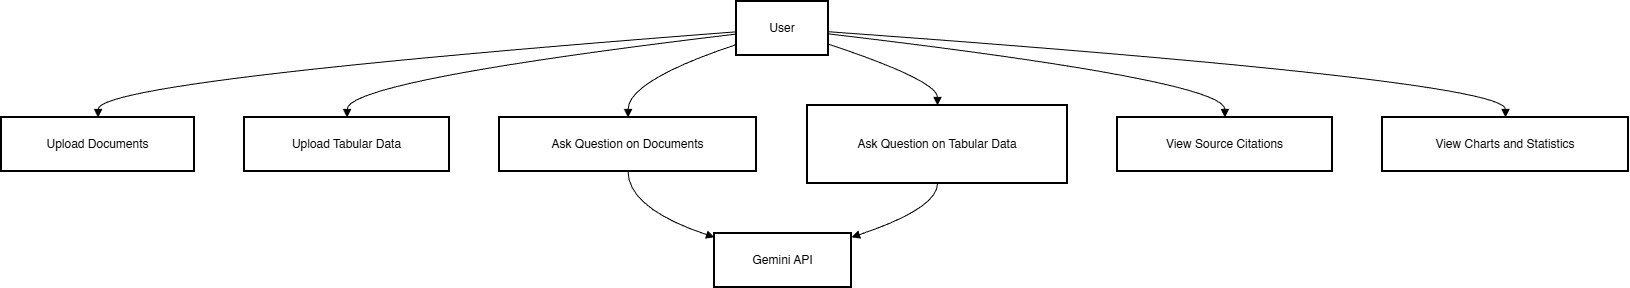

The diagram above was exported from draw.io. Its source (the exported page's mxGraphModel, read from the mxfile embedded in the PNG):
<mxGraphModel dx="1678" dy="881" grid="1" gridSize="10" guides="1" tooltips="1" connect="1" arrows="1" fold="1" page="1" pageScale="1" pageWidth="1100" pageHeight="850" math="0" shadow="0">
  <root>
    <mxCell id="0" />
    <mxCell id="1" parent="0" />
    <mxCell id="HiICGn6Ga8mzvG4ZgWVg-1" parent="1" style="whiteSpace=wrap;strokeWidth=2;" value="User" vertex="1">
      <mxGeometry height="54" width="92" x="815" y="820" as="geometry" />
    </mxCell>
    <mxCell id="HiICGn6Ga8mzvG4ZgWVg-2" parent="1" style="whiteSpace=wrap;strokeWidth=2;" value="Upload Documents" vertex="1">
      <mxGeometry height="54" width="193" x="80" y="936" as="geometry" />
    </mxCell>
    <mxCell id="HiICGn6Ga8mzvG4ZgWVg-3" parent="1" style="whiteSpace=wrap;strokeWidth=2;" value="Upload Tabular Data" vertex="1">
      <mxGeometry height="54" width="205" x="323" y="936" as="geometry" />
    </mxCell>
    <mxCell id="HiICGn6Ga8mzvG4ZgWVg-4" parent="1" style="whiteSpace=wrap;strokeWidth=2;" value="Ask Question on Documents" vertex="1">
      <mxGeometry height="54" width="257" x="578" y="936" as="geometry" />
    </mxCell>
    <mxCell id="HiICGn6Ga8mzvG4ZgWVg-5" parent="1" style="whiteSpace=wrap;strokeWidth=2;" value="Ask Question on Tabular Data" vertex="1">
      <mxGeometry height="78" width="260" x="886" y="924" as="geometry" />
    </mxCell>
    <mxCell id="HiICGn6Ga8mzvG4ZgWVg-6" parent="1" style="whiteSpace=wrap;strokeWidth=2;" value="View Source Citations" vertex="1">
      <mxGeometry height="54" width="215" x="1196" y="936" as="geometry" />
    </mxCell>
    <mxCell id="HiICGn6Ga8mzvG4ZgWVg-7" parent="1" style="whiteSpace=wrap;strokeWidth=2;" value="View Charts and Statistics" vertex="1">
      <mxGeometry height="54" width="246" x="1461" y="936" as="geometry" />
    </mxCell>
    <mxCell id="HiICGn6Ga8mzvG4ZgWVg-8" parent="1" style="whiteSpace=wrap;strokeWidth=2;" value="Gemini API" vertex="1">
      <mxGeometry height="54" width="137" x="793" y="1052" as="geometry" />
    </mxCell>
    <mxCell id="HiICGn6Ga8mzvG4ZgWVg-9" edge="1" parent="1" source="HiICGn6Ga8mzvG4ZgWVg-1" style="curved=1;startArrow=none;endArrow=block;exitX=0.01;exitY=0.56;entryX=0.5;entryY=0;rounded=0;" target="HiICGn6Ga8mzvG4ZgWVg-2" value="">
      <mxGeometry relative="1" as="geometry">
        <Array as="points">
          <mxPoint x="177" y="899" />
        </Array>
      </mxGeometry>
    </mxCell>
    <mxCell id="HiICGn6Ga8mzvG4ZgWVg-10" edge="1" parent="1" source="HiICGn6Ga8mzvG4ZgWVg-1" style="curved=1;startArrow=none;endArrow=block;exitX=0.01;exitY=0.6;entryX=0.5;entryY=0;rounded=0;" target="HiICGn6Ga8mzvG4ZgWVg-3" value="">
      <mxGeometry relative="1" as="geometry">
        <Array as="points">
          <mxPoint x="426" y="899" />
        </Array>
      </mxGeometry>
    </mxCell>
    <mxCell id="HiICGn6Ga8mzvG4ZgWVg-11" edge="1" parent="1" source="HiICGn6Ga8mzvG4ZgWVg-1" style="curved=1;startArrow=none;endArrow=block;exitX=0.01;exitY=0.79;entryX=0.5;entryY=0;rounded=0;" target="HiICGn6Ga8mzvG4ZgWVg-4" value="">
      <mxGeometry relative="1" as="geometry">
        <Array as="points">
          <mxPoint x="707" y="899" />
        </Array>
      </mxGeometry>
    </mxCell>
    <mxCell id="HiICGn6Ga8mzvG4ZgWVg-12" edge="1" parent="1" source="HiICGn6Ga8mzvG4ZgWVg-1" style="curved=1;startArrow=none;endArrow=block;exitX=1;exitY=0.79;entryX=0.5;entryY=0;rounded=0;" target="HiICGn6Ga8mzvG4ZgWVg-5" value="">
      <mxGeometry relative="1" as="geometry">
        <Array as="points">
          <mxPoint x="1016" y="899" />
        </Array>
      </mxGeometry>
    </mxCell>
    <mxCell id="HiICGn6Ga8mzvG4ZgWVg-13" edge="1" parent="1" source="HiICGn6Ga8mzvG4ZgWVg-1" style="curved=1;startArrow=none;endArrow=block;exitX=1;exitY=0.6;entryX=0.5;entryY=0;rounded=0;" target="HiICGn6Ga8mzvG4ZgWVg-6" value="">
      <mxGeometry relative="1" as="geometry">
        <Array as="points">
          <mxPoint x="1303" y="899" />
        </Array>
      </mxGeometry>
    </mxCell>
    <mxCell id="HiICGn6Ga8mzvG4ZgWVg-14" edge="1" parent="1" source="HiICGn6Ga8mzvG4ZgWVg-1" style="curved=1;startArrow=none;endArrow=block;exitX=1;exitY=0.56;entryX=0.5;entryY=0;rounded=0;" target="HiICGn6Ga8mzvG4ZgWVg-7" value="">
      <mxGeometry relative="1" as="geometry">
        <Array as="points">
          <mxPoint x="1584" y="899" />
        </Array>
      </mxGeometry>
    </mxCell>
    <mxCell id="HiICGn6Ga8mzvG4ZgWVg-15" edge="1" parent="1" source="HiICGn6Ga8mzvG4ZgWVg-4" style="curved=1;startArrow=none;endArrow=block;exitX=0.5;exitY=1;entryX=0;entryY=0.07;rounded=0;" target="HiICGn6Ga8mzvG4ZgWVg-8" value="">
      <mxGeometry relative="1" as="geometry">
        <Array as="points">
          <mxPoint x="707" y="1027" />
        </Array>
      </mxGeometry>
    </mxCell>
    <mxCell id="HiICGn6Ga8mzvG4ZgWVg-16" edge="1" parent="1" source="HiICGn6Ga8mzvG4ZgWVg-5" style="curved=1;startArrow=none;endArrow=block;exitX=0.5;exitY=1;entryX=1;entryY=0.07;rounded=0;" target="HiICGn6Ga8mzvG4ZgWVg-8" value="">
      <mxGeometry relative="1" as="geometry">
        <Array as="points">
          <mxPoint x="1016" y="1027" />
        </Array>
      </mxGeometry>
    </mxCell>
  </root>
</mxGraphModel>